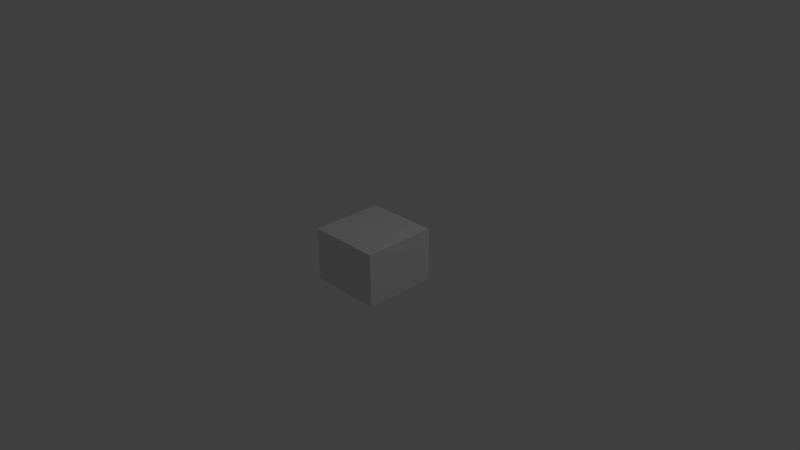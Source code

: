 # Source: selection.blend  (saved by Blender 2.70.0; exported with 4.5.12 LTS)
import bpy
from mathutils import Matrix  # noqa: F401  (used for matrix-valued properties, if any)

bpy.ops.wm.read_factory_settings(use_empty=True)
scene = bpy.context.scene
scene.name = 'Scene'

# ---- collections
col_collection_1 = bpy.data.collections.new('Collection 1'); scene.collection.children.link(col_collection_1)

# ---- materials (node trees are filled in below, after node groups)
mat_material = bpy.data.materials.new('Material')
mat_material.alpha_threshold = 0.0
mat_material.use_transparent_shadow = False
mat_material.roughness = 0.5
mat_material.line_color = (0.0, 0.0, 0.0, 1.0)

# ---- material node trees

# ---- world
world_world = bpy.data.worlds.new('World'); scene.world = world_world
world_world.color = (0.05088, 0.05088, 0.05088)
world_world.use_sun_shadow = False
world_world.sun_shadow_jitter_overblur = 0.0
world_world.cycles.sampling_method = 'MANUAL'
world_world.cycles.sample_map_resolution = 256

# ---- cameras
cam_camera = bpy.data.cameras.new('Camera')
cam_camera.clip_end = 100.0
cam_camera.lens = 35.0
cam_camera.sensor_width = 32.0
cam_camera.sensor_height = 18.0
cam_camera.ortho_scale = 7.314
cam_camera.dof.focus_distance = 0.0
cam_camera.dof.aperture_fstop = 128.0

# ---- lights
light_lamp = bpy.data.lights.new('Lamp', 'POINT')
light_lamp.transmission_factor = 0.0
light_lamp.cutoff_distance = 30.0
light_lamp.energy = 100.0
light_lamp.shadow_buffer_clip_start = 1.001
light_lamp.shadow_soft_size = 0.1
light_lamp.shadow_maximum_resolution = 0.006
light_lamp.use_absolute_resolution = True
light_lamp.cycles.use_multiple_importance_sampling = False

# ---- meshes
me_cube = bpy.data.meshes.new('Cube')
me_cube.from_pydata([(1.0, 1.0, -1.0), (1.0, -1.0, -1.0), (-1.0, -1.0, -1.0), (-1.0, 1.0, -1.0), (1.0, 1.0, 1.0), (1.0, -1.0, 1.0), (-1.0, -1.0, 1.0), (-1.0, 1.0, 1.0)], [], [(0, 1, 2, 3), (4, 7, 6, 5), (0, 4, 5, 1), (1, 5, 6, 2), (2, 6, 7, 3), (4, 0, 3, 7)])
me_cube.materials.append(mat_material)
me_cube.use_remesh_preserve_volume = False
me_cube.use_remesh_preserve_attributes = False
me_cube.use_mirror_vertex_groups = False
me_cube.update()

# ---- objects
ob_cube = bpy.data.objects.new('Cube', me_cube)
ob_lamp = bpy.data.objects.new('Lamp', light_lamp)
ob_camera = bpy.data.objects.new('Camera', cam_camera)

# ---- transforms, parenting, visibility, modifiers, constraints
ob_cube.location = (0.0, 0.0, 0.0)
ob_cube.scale = (0.5, 0.5, 0.363)
ob_cube.lock_rotations_4d = False
ob_cube.empty_display_type = 'ARROWS'
ob_cube.lineart.crease_threshold = 0.0
ob_lamp.location = (4.076, 1.005, 5.904)
ob_lamp.rotation_euler = (0.6503, 0.05522, 1.866)
ob_lamp.lock_rotations_4d = False
ob_lamp.empty_display_type = 'ARROWS'
ob_lamp.color = (0.0, 0.0, 0.0, 0.0)
ob_lamp.lineart.crease_threshold = 0.0
ob_camera.location = (7.481, -6.508, 5.344)
ob_camera.rotation_euler = (1.109, 0.01082, 0.8149)
ob_camera.lock_rotations_4d = False
ob_camera.empty_display_type = 'ARROWS'
ob_camera.color = (0.0, 0.0, 0.0, 0.0)
ob_camera.display_type = 'WIRE'
ob_camera.lineart.crease_threshold = 0.0

# ---- collection membership
col_collection_1.objects.link(ob_cube)
col_collection_1.objects.link(ob_lamp)
col_collection_1.objects.link(ob_camera)

# ---- scene / render settings (as saved in the file)
scene.camera = ob_camera
scene.frame_start = 1; scene.frame_end = 250; scene.frame_set(1)
scene.render.engine = 'BLENDER_EEVEE_NEXT'
scene.render.resolution_percentage = 50
scene.render.dither_intensity = 0.0
scene.cycles.use_denoising = False
scene.cycles.samples = 10
scene.cycles.sampling_pattern = 'TABULATED_SOBOL'
scene.cycles.light_sampling_threshold = 0.0
scene.cycles.use_adaptive_sampling = False
scene.cycles.use_light_tree = False
scene.cycles.blur_glossy = 0.0
scene.cycles.volume_bounces = 1
scene.cycles.pixel_filter_type = 'GAUSSIAN'
scene.cycles.sample_clamp_indirect = 0.0
scene.view_settings.view_transform = 'Standard'
bpy.context.view_layer.update()

